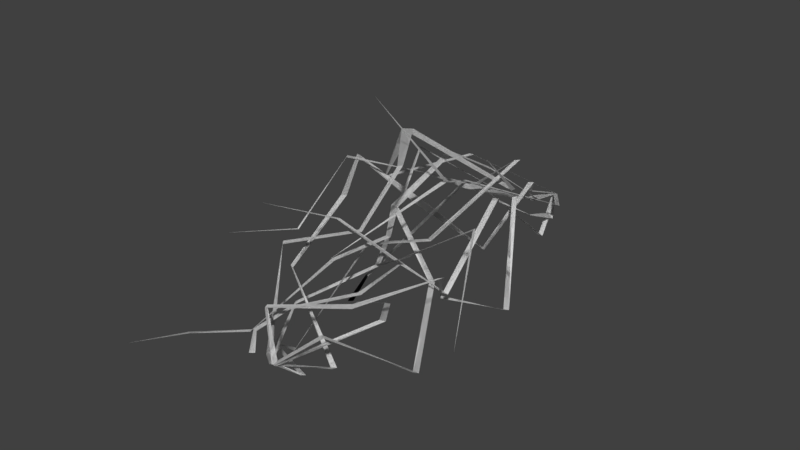 # Source: lightning_meshes.blend  (saved by Blender 2.79.0; exported with 4.5.12 LTS)
import bpy
from mathutils import Matrix  # noqa: F401  (used for matrix-valued properties, if any)

bpy.ops.wm.read_factory_settings(use_empty=True)
scene = bpy.context.scene
scene.name = 'Scene'

# ---- collections
col_collection_1 = bpy.data.collections.new('Collection 1'); scene.collection.children.link(col_collection_1)

# ---- world
world_world = bpy.data.worlds.new('World'); scene.world = world_world
world_world.color = (0.05088, 0.05088, 0.05088)
world_world.use_sun_shadow = False
world_world.sun_shadow_jitter_overblur = 0.0
world_world.cycles.sampling_method = 'MANUAL'

# ---- meshes
me_plane_001 = bpy.data.meshes.new('Plane.001')
me_plane_001.from_pydata([(-0.1, -8.0, 0.0), (0.1, -8.0, 0.0), (0.4292, -5.782, 0.3672), (0.6292, -5.782, 0.3672), (2.787, -2.716, 2.968), (2.945, -2.839, 2.968), (1.939, 0.6761, -0.3654), (2.134, 0.7226, -0.3654), (3.416, 3.586, -1.201), (3.573, 3.462, -1.201), (1.409, 6.559, -1.003), (1.558, 6.692, -1.003), (-0.1608, 7.852, 0.0), (-0.03349, 8.006, 0.0), (-1.345, 3.268, 2.18), (-1.22, 3.425, 2.18), (-3.794, 2.813, 3.919), (-3.828, 3.01, 3.919), (-5.589, 6.191, 1.86), (-0.1, -8.0, 0.0), (0.1, -8.0, 0.0), (0.4292, -5.782, 0.3672), (0.6292, -5.782, 0.3672), (2.787, -2.716, 2.968), (2.945, -2.839, 2.968), (1.939, 0.6761, -0.3654), (2.134, 0.7226, -0.3654), (3.416, 3.586, -1.201), (3.573, 3.462, -1.201), (1.409, 6.559, -1.003), (1.558, 6.692, -1.003), (-0.1608, 7.852, 0.0), (-0.03349, 8.006, 0.0), (-1.345, 3.268, 2.18), (-1.22, 3.425, 2.18), (-3.794, 2.813, 3.919), (-3.828, 3.01, 3.919), (-5.589, 6.191, 1.86)], [], [(0, 1, 3, 2), (2, 3, 5, 4), (4, 5, 7, 6), (6, 7, 9, 8), (8, 9, 11, 10), (10, 11, 13, 12), (7, 6, 14, 15), (15, 14, 16, 17), (17, 16, 18), (19, 21, 22, 20), (21, 23, 24, 22), (23, 25, 26, 24), (25, 27, 28, 26), (27, 29, 30, 28), (29, 31, 32, 30), (26, 34, 33, 25), (34, 36, 35, 33), (36, 37, 35)])
me_plane_001.use_remesh_preserve_volume = False
me_plane_001.use_remesh_preserve_attributes = False
me_plane_001.use_mirror_vertex_groups = False
me_plane_001.update()
me_plane = bpy.data.meshes.new('Plane')
me_plane.from_pydata([(-0.1, -8.0, 0.0), (0.1, -8.0, 0.0), (-0.5458, -7.023, -0.6124), (-0.3458, -7.023, -0.4148), (-1.042, -4.697, 0.5729), (-0.8468, -4.655, 0.5729), (-0.1221, -3.811, 1.185), (0.01075, -3.961, 1.185), (-1.864, -1.204, 2.845), (-1.684, -1.116, 2.845), (-2.168, 1.979, 0.5729), (-1.973, 2.022, 0.5729), (-0.7944, 2.8, 1.561), (-0.6997, 2.624, 1.561), (-0.3281, 4.245, 0.8889), (-0.1389, 4.181, 0.8889), (1.192, 6.036, 0.5729), (1.344, 5.906, 0.5729), (1.527, 7.224, 0.1975), (1.719, 7.168, 0.1975), (0.8755, 7.921, 5.718e-06), (1.028, 8.051, 5.726e-06), (1.41, 3.484, 2.817), (1.433, 3.292, 2.764), (1.505, 6.705, 4.603), (-0.1, -8.0, 0.0), (0.1, -8.0, 0.0), (-0.5458, -7.023, -0.6124), (-0.3458, -7.023, -0.4148), (-1.042, -4.697, 0.5729), (-0.8468, -4.655, 0.5729), (-0.1221, -3.811, 1.185), (0.01075, -3.961, 1.185), (-1.864, -1.204, 2.845), (-1.684, -1.116, 2.845), (-2.168, 1.979, 0.5729), (-1.973, 2.022, 0.5729), (-0.7944, 2.8, 1.561), (-0.6997, 2.624, 1.561), (-0.3281, 4.245, 0.8889), (-0.1389, 4.181, 0.8889), (1.192, 6.036, 0.5729), (1.344, 5.906, 0.5729), (1.527, 7.224, 0.1975), (1.719, 7.168, 0.1975), (0.8755, 7.921, 5.718e-06), (1.028, 8.051, 5.726e-06), (1.41, 3.484, 2.817), (1.433, 3.292, 2.764), (1.505, 6.705, 4.603)], [], [(0, 1, 3, 2), (2, 3, 5, 4), (4, 5, 7, 6), (6, 7, 9, 8), (8, 9, 11, 10), (10, 11, 13, 12), (12, 13, 15, 14), (14, 15, 17, 16), (16, 17, 19, 18), (18, 19, 21, 20), (13, 12, 22, 23), (23, 22, 24), (25, 27, 28, 26), (27, 29, 30, 28), (29, 31, 32, 30), (31, 33, 34, 32), (33, 35, 36, 34), (35, 37, 38, 36), (37, 39, 40, 38), (39, 41, 42, 40), (41, 43, 44, 42), (43, 45, 46, 44), (38, 48, 47, 37), (48, 49, 47)])
me_plane.use_remesh_preserve_volume = False
me_plane.use_remesh_preserve_attributes = False
me_plane.use_mirror_vertex_groups = False
me_plane.update()
me_plane_002 = bpy.data.meshes.new('Plane.002')
me_plane_002.from_pydata([(-0.1, -8.0, 0.0), (0.1, -8.0, 0.0), (-0.8176, -5.912, -0.8554), (-0.6176, -5.912, -0.8554), (0.7146, -3.598, 1.763), (0.8807, -3.71, 1.763), (-2.724, -1.103, 4.58), (-2.603, -0.9435, 4.58), (-1.451, 2.027, 2.353), (-1.268, 1.948, 2.353), (2.812, 4.374, -2.554), (2.908, 4.199, -2.554), (1.94, 6.01, -1.056), (2.121, 6.091, -1.028), (-0.5016, 7.086, -0.6855), (-0.4156, 7.257, -0.6267), (0.01011, 7.916, -0.0001202), (-0.1688, 8.005, -0.0001202), (0.2725, -1.158, 2.845), (0.4697, -1.125, 2.845), (1.711, 1.62, 1.07), (1.864, 0.968, 6.335), (1.571, 1.747, 1.07), (-0.1, -8.0, 0.0), (0.1, -8.0, 0.0), (-0.8176, -5.912, -0.8554), (-0.6176, -5.912, -0.8554), (0.7146, -3.598, 1.763), (0.8807, -3.71, 1.763), (-2.724, -1.103, 4.58), (-2.603, -0.9435, 4.58), (-1.451, 2.027, 2.353), (-1.268, 1.948, 2.353), (2.812, 4.374, -2.554), (2.908, 4.199, -2.554), (1.94, 6.01, -1.056), (2.121, 6.091, -1.028), (-0.5016, 7.086, -0.6855), (-0.4156, 7.257, -0.6267), (0.01011, 7.916, -0.0001202), (-0.1688, 8.005, -0.0001202), (0.2725, -1.158, 2.845), (0.4697, -1.125, 2.845), (1.711, 1.62, 1.07), (1.864, 0.968, 6.335), (1.571, 1.747, 1.07)], [], [(0, 1, 3, 2), (2, 3, 5, 4), (4, 5, 7, 6), (6, 7, 9, 8), (22, 20, 11, 10), (10, 11, 13, 12), (12, 13, 15, 14), (14, 15, 17, 16), (5, 4, 18, 19), (19, 18, 21), (8, 9, 20, 22), (23, 25, 26, 24), (25, 27, 28, 26), (27, 29, 30, 28), (29, 31, 32, 30), (45, 33, 34, 43), (33, 35, 36, 34), (35, 37, 38, 36), (37, 39, 40, 38), (28, 42, 41, 27), (42, 44, 41), (31, 45, 43, 32)])
me_plane_002.use_remesh_preserve_volume = False
me_plane_002.use_remesh_preserve_attributes = False
me_plane_002.use_mirror_vertex_groups = False
me_plane_002.update()
me_plane_003 = bpy.data.meshes.new('Plane.003')
me_plane_003.from_pydata([(-0.1, -8.0, 0.0), (0.1, -8.0, 0.0), (0.2704, -6.881, 0.0), (0.4704, -6.881, 0.0), (2.162, -4.754, 0.7315), (2.609, -5.231, 0.7315), (-0.8752, -3.537, 1.728), (-0.9516, -3.722, 1.728), (-2.646, -0.6533, -1.07), (-2.816, -0.7589, -1.07), (-0.9629, 0.8413, -0.4454), (-1.101, 0.9861, -0.4454), (-3.576, 4.38, 2.765), (-3.743, 4.28, 2.81), (-1.856, 6.339, 2.106), (-1.972, 6.491, 2.047), (1.141, 7.044, 1.258), (1.062, 7.228, 1.258), (-0.1029, 7.885, 0.0), (0.01442, 8.047, 0.0), (1.812, -1.787, 2.546), (2.01, -1.758, 2.546), (4.33, -0.225, 2.986), (4.432, -0.3971, 2.986), (5.005, 1.739, 0.5476), (5.1, 1.708, 0.5476), (6.902, 3.543, 0.497), (-0.1, -8.0, 0.0), (0.1, -8.0, 0.0), (0.2704, -6.881, 0.0), (0.4704, -6.881, 0.0), (2.162, -4.754, 0.7315), (2.609, -5.231, 0.7315), (-0.8752, -3.537, 1.728), (-0.9516, -3.722, 1.728), (-2.646, -0.6533, -1.07), (-2.816, -0.7589, -1.07), (-0.9629, 0.8413, -0.4454), (-1.101, 0.9861, -0.4454), (-3.576, 4.38, 2.765), (-3.743, 4.28, 2.81), (-1.856, 6.339, 2.106), (-1.972, 6.491, 2.047), (1.141, 7.044, 1.258), (1.062, 7.228, 1.258), (-0.1029, 7.885, 0.0), (0.01442, 8.047, 0.0), (1.812, -1.787, 2.546), (2.01, -1.758, 2.546), (4.33, -0.225, 2.986), (4.432, -0.3971, 2.986), (5.005, 1.739, 0.5476), (5.1, 1.708, 0.5476), (6.902, 3.543, 0.497)], [], [(0, 1, 3, 2), (2, 3, 5, 4), (4, 5, 7, 6), (6, 7, 9, 8), (8, 9, 11, 10), (10, 11, 13, 12), (12, 13, 15, 14), (14, 15, 17, 16), (16, 17, 19, 18), (5, 4, 20, 21), (21, 20, 22, 23), (23, 22, 24, 25), (25, 24, 26), (27, 29, 30, 28), (29, 31, 32, 30), (31, 33, 34, 32), (33, 35, 36, 34), (35, 37, 38, 36), (37, 39, 40, 38), (39, 41, 42, 40), (41, 43, 44, 42), (43, 45, 46, 44), (32, 48, 47, 31), (48, 50, 49, 47), (50, 52, 51, 49), (52, 53, 51)])
me_plane_003.use_remesh_preserve_volume = False
me_plane_003.use_remesh_preserve_attributes = False
me_plane_003.use_mirror_vertex_groups = False
me_plane_003.update()
me_plane_004 = bpy.data.meshes.new('Plane.004')
me_plane_004.from_pydata([(-0.1, -8.0, 0.0), (0.1, -8.0, 0.0), (2.535, -5.776, 1.739), (2.735, -5.776, 1.739), (4.87, -3.054, 1.011), (5.01, -3.197, 1.011), (2.849, -2.325, 3.852), (3.212, -2.073, 3.852), (0.4126, 1.21, 4.27), (0.5499, 1.351, 4.237), (0.9445, 2.745, 2.188), (1.133, 2.677, 2.191), (2.96, 4.516, 1.762), (3.093, 4.368, 1.783), (1.214, 6.898, -0.7233), (1.377, 7.013, -0.7233), (-0.04696, 7.928, 4.388e-05), (0.07993, 8.083, 4.386e-05), (-2.699, -0.9377, 3.561), (-2.744, -0.6407, 3.615), (-3.752, 2.317, 6.037), (-0.1, -8.0, 0.0), (0.1, -8.0, 0.0), (2.535, -5.776, 1.739), (2.735, -5.776, 1.739), (4.87, -3.054, 1.011), (5.01, -3.197, 1.011), (2.849, -2.325, 3.852), (3.212, -2.073, 3.852), (0.4126, 1.21, 4.27), (0.5499, 1.351, 4.237), (0.9445, 2.745, 2.188), (1.133, 2.677, 2.191), (2.96, 4.516, 1.762), (3.093, 4.368, 1.783), (1.214, 6.898, -0.7233), (1.377, 7.013, -0.7233), (-0.04696, 7.928, 4.388e-05), (0.07993, 8.083, 4.386e-05), (-2.699, -0.9377, 3.561), (-2.744, -0.6407, 3.615), (-3.752, 2.317, 6.037)], [], [(0, 1, 3, 2), (2, 3, 5, 4), (4, 5, 7, 6), (6, 7, 9, 8), (8, 9, 11, 10), (10, 11, 13, 12), (12, 13, 15, 14), (14, 15, 17, 16), (7, 6, 18, 19), (19, 18, 20), (21, 23, 24, 22), (23, 25, 26, 24), (25, 27, 28, 26), (27, 29, 30, 28), (29, 31, 32, 30), (31, 33, 34, 32), (33, 35, 36, 34), (35, 37, 38, 36), (28, 40, 39, 27), (40, 41, 39)])
me_plane_004.use_remesh_preserve_volume = False
me_plane_004.use_remesh_preserve_attributes = False
me_plane_004.use_mirror_vertex_groups = False
me_plane_004.update()
me_plane_005 = bpy.data.meshes.new('Plane.005')
me_plane_005.from_pydata([(-0.1, -8.0, 0.0), (0.1, -8.0, 0.0), (0.1305, -6.467, 0.5928), (0.3305, -6.467, 0.5928), (-0.9198, -4.884, 1.866), (-0.7522, -4.775, 1.866), (0.1191, -3.291, -0.7177), (0.283, -3.406, -0.7177), (2.857, -2.42, 0.757), (2.977, -2.893, 0.757), (4.14, -0.7392, 2.852), (4.46, -0.9858, 2.852), (2.241, 2.045, 2.91), (2.408, 2.156, 2.91), (3.022, 4.032, 0.6228), (3.207, 3.955, 0.6228), (-0.4517, 5.616, -1.199), (-0.3643, 5.795, -1.199), (-0.1281, 8.043, -4.673e-05), (0.0693, 8.011, -4.673e-05), (-0.1, -8.0, 0.0), (0.1, -8.0, 0.0), (0.1305, -6.467, 0.5928), (0.3305, -6.467, 0.5928), (-0.9198, -4.884, 1.866), (-0.7522, -4.775, 1.866), (0.1191, -3.291, -0.7177), (0.283, -3.406, -0.7177), (2.857, -2.42, 0.757), (2.977, -2.893, 0.757), (4.14, -0.7392, 2.852), (4.46, -0.9858, 2.852), (2.241, 2.045, 2.91), (2.408, 2.156, 2.91), (3.022, 4.032, 0.6228), (3.207, 3.955, 0.6228), (-0.4517, 5.616, -1.199), (-0.3643, 5.795, -1.199), (-0.1281, 8.043, -4.673e-05), (0.0693, 8.011, -4.673e-05)], [], [(0, 1, 3, 2), (2, 3, 5, 4), (4, 5, 7, 6), (6, 7, 9, 8), (8, 9, 11, 10), (10, 11, 13, 12), (12, 13, 15, 14), (14, 15, 17, 16), (16, 17, 19, 18), (20, 22, 23, 21), (22, 24, 25, 23), (24, 26, 27, 25), (26, 28, 29, 27), (28, 30, 31, 29), (30, 32, 33, 31), (32, 34, 35, 33), (34, 36, 37, 35), (36, 38, 39, 37)])
me_plane_005.use_remesh_preserve_volume = False
me_plane_005.use_remesh_preserve_attributes = False
me_plane_005.use_mirror_vertex_groups = False
me_plane_005.update()
me_plane_006 = bpy.data.meshes.new('Plane.006')
me_plane_006.from_pydata([(-0.1, -8.0, 0.0), (0.1, -8.0, 0.0), (-0.3305, -6.253, 0.4617), (-0.1305, -6.253, 0.4617), (0.7167, -4.432, 2.08), (0.8869, -4.534, 2.107), (0.9084, -2.185, 3.46), (1.138, -2.268, 3.481), (2.257, -0.7371, 1.396), (2.576, -0.7201, 1.388), (-1.211, 1.462, 0.4617), (-1.063, 1.596, 0.4617), (-3.114, 4.668, -0.7391), (-2.937, 4.762, -0.7391), (-1.51, 7.277, 1.202), (-1.341, 7.17, 1.202), (-0.08812, 8.051, 2.861e-05), (0.02601, 7.887, 2.861e-05), (0.6079, 1.648, 1.664), (0.8077, 1.658, 1.664), (1.527, 3.515, 1.202), (1.706, 3.426, 1.202), (4.445, 4.951, -2.139), (4.509, 4.797, -2.139), (4.86, 7.295, -1.217), (4.958, 7.255, -1.217), (4.414, 10.16, 2.861e-05), (-0.1, -8.0, 0.0), (0.1, -8.0, 0.0), (-0.3305, -6.253, 0.4617), (-0.1305, -6.253, 0.4617), (0.7167, -4.432, 2.08), (0.8869, -4.534, 2.107), (0.9084, -2.185, 3.46), (1.138, -2.268, 3.481), (2.257, -0.7371, 1.396), (2.576, -0.7201, 1.388), (-1.211, 1.462, 0.4617), (-1.063, 1.596, 0.4617), (-3.114, 4.668, -0.7391), (-2.937, 4.762, -0.7391), (-1.51, 7.277, 1.202), (-1.341, 7.17, 1.202), (-0.08812, 8.051, 2.861e-05), (0.02601, 7.887, 2.861e-05), (0.6079, 1.648, 1.664), (0.8077, 1.658, 1.664), (1.527, 3.515, 1.202), (1.706, 3.426, 1.202), (4.445, 4.951, -2.139), (4.509, 4.797, -2.139), (4.86, 7.295, -1.217), (4.958, 7.255, -1.217), (4.414, 10.16, 2.861e-05)], [], [(0, 1, 3, 2), (2, 3, 5, 4), (4, 5, 7, 6), (6, 7, 9, 8), (8, 9, 11, 10), (10, 11, 13, 12), (12, 13, 15, 14), (14, 15, 17, 16), (9, 8, 18, 19), (19, 18, 20, 21), (21, 20, 22, 23), (23, 22, 24, 25), (25, 24, 26), (27, 29, 30, 28), (29, 31, 32, 30), (31, 33, 34, 32), (33, 35, 36, 34), (35, 37, 38, 36), (37, 39, 40, 38), (39, 41, 42, 40), (41, 43, 44, 42), (36, 46, 45, 35), (46, 48, 47, 45), (48, 50, 49, 47), (50, 52, 51, 49), (52, 53, 51)])
me_plane_006.use_remesh_preserve_volume = False
me_plane_006.use_remesh_preserve_attributes = False
me_plane_006.use_mirror_vertex_groups = False
me_plane_006.update()
me_plane_007 = bpy.data.meshes.new('Plane.007')
me_plane_007.from_pydata([(-0.1, -8.0, 0.0), (0.1, -8.0, 0.0), (-1.396, -6.072, 0.5877), (-1.196, -6.072, 0.5877), (1.233, -3.588, 1.71), (1.397, -3.704, 1.71), (2.464, 0.7795, -0.9671), (2.631, 0.669, -0.9671), (1.682, 2.464, -0.9671), (1.866, 2.544, -0.9671), (-0.8037, 3.334, 0.3143), (-0.6766, 3.477, 0.3718), (-2.157, 5.147, 1.043), (-1.992, 5.253, 1.085), (-0.1779, 8.013, 1.919e-06), (-0.02013, 7.89, 1.896e-06), (-0.2964, -0.282, 3.32), (-0.1137, -0.2004, 3.32), (1.079, 4.215, 1.71), (-0.1, -8.0, 0.0), (0.1, -8.0, 0.0), (-1.396, -6.072, 0.5877), (-1.196, -6.072, 0.5877), (1.233, -3.588, 1.71), (1.397, -3.704, 1.71), (2.464, 0.7795, -0.9671), (2.631, 0.669, -0.9671), (1.682, 2.464, -0.9671), (1.866, 2.544, -0.9671), (-0.8037, 3.334, 0.3143), (-0.6766, 3.477, 0.3718), (-2.157, 5.147, 1.043), (-1.992, 5.253, 1.085), (-0.1779, 8.013, 1.919e-06), (-0.02013, 7.89, 1.896e-06), (-0.2964, -0.282, 3.32), (-0.1137, -0.2004, 3.32), (1.079, 4.215, 1.71)], [], [(0, 1, 3, 2), (2, 3, 5, 4), (4, 5, 7, 6), (6, 7, 9, 8), (8, 9, 11, 10), (10, 11, 13, 12), (12, 13, 15, 14), (5, 4, 16, 17), (17, 16, 18), (19, 21, 22, 20), (21, 23, 24, 22), (23, 25, 26, 24), (25, 27, 28, 26), (27, 29, 30, 28), (29, 31, 32, 30), (31, 33, 34, 32), (24, 36, 35, 23), (36, 37, 35)])
me_plane_007.use_remesh_preserve_volume = False
me_plane_007.use_remesh_preserve_attributes = False
me_plane_007.use_mirror_vertex_groups = False
me_plane_007.update()

# ---- objects
ob_plane_001 = bpy.data.objects.new('Plane.001', me_plane_001)
ob_plane = bpy.data.objects.new('Plane', me_plane)
ob_plane_002 = bpy.data.objects.new('Plane.002', me_plane_002)
ob_plane_003 = bpy.data.objects.new('Plane.003', me_plane_003)
ob_plane_004 = bpy.data.objects.new('Plane.004', me_plane_004)
ob_plane_005 = bpy.data.objects.new('Plane.005', me_plane_005)
ob_plane_006 = bpy.data.objects.new('Plane.006', me_plane_006)
ob_plane_007 = bpy.data.objects.new('Plane.007', me_plane_007)

# ---- transforms, parenting, visibility, modifiers, constraints
ob_plane_001.location = (0.0, 0.0, 0.0)
ob_plane_001.rotation_euler = (0.0, -0.0, -3.142)
ob_plane_001.lineart.crease_threshold = 0.0
ob_plane.location = (0.0, 0.0, 0.0)
ob_plane.rotation_euler = (0.0, -0.0, -3.142)
ob_plane.lineart.crease_threshold = 0.0
ob_plane_002.location = (0.0, 0.0, 0.0)
ob_plane_002.rotation_euler = (0.0, -0.0, -3.142)
ob_plane_002.lineart.crease_threshold = 0.0
ob_plane_003.location = (0.0, 0.0, 0.0)
ob_plane_003.rotation_euler = (0.0, -0.0, -3.142)
ob_plane_003.lineart.crease_threshold = 0.0
ob_plane_004.location = (0.0, 0.0, 0.0)
ob_plane_004.rotation_euler = (0.0, -0.0, -3.142)
ob_plane_004.lineart.crease_threshold = 0.0
ob_plane_005.location = (0.0, 0.0, 0.0)
ob_plane_005.rotation_euler = (0.0, -0.0, -3.142)
ob_plane_005.lineart.crease_threshold = 0.0
ob_plane_006.location = (0.0, 0.0, 0.0)
ob_plane_006.rotation_euler = (0.0, -0.0, -3.142)
ob_plane_006.lineart.crease_threshold = 0.0
ob_plane_007.location = (0.0, 0.0, 0.0)
ob_plane_007.rotation_euler = (0.0, -0.0, -3.142)
ob_plane_007.lineart.crease_threshold = 0.0

# ---- collection membership
col_collection_1.objects.link(ob_plane_001)
col_collection_1.objects.link(ob_plane)
col_collection_1.objects.link(ob_plane_002)
col_collection_1.objects.link(ob_plane_003)
col_collection_1.objects.link(ob_plane_004)
col_collection_1.objects.link(ob_plane_005)
col_collection_1.objects.link(ob_plane_006)
col_collection_1.objects.link(ob_plane_007)

# ---- scene / render settings (as saved in the file)
scene.frame_start = 1; scene.frame_end = 250; scene.frame_set(1)
scene.render.engine = 'BLENDER_EEVEE_NEXT'
scene.render.resolution_percentage = 50
scene.render.dither_intensity = 0.0
scene.cycles.use_denoising = False
scene.cycles.samples = 128
scene.cycles.sampling_pattern = 'TABULATED_SOBOL'
scene.cycles.use_adaptive_sampling = False
scene.cycles.use_light_tree = False
scene.cycles.blur_glossy = 0.0
scene.cycles.sample_clamp_indirect = 0.0
scene.view_settings.view_transform = 'Standard'
bpy.context.view_layer.update()

# ---- added for rendering (the .blend has no active camera and no usable light): camera, sun
cam_auto = bpy.data.cameras.new('AutoCamera')
cam_auto.lens = 50.0
cam_auto.sensor_width = 36.0
cam_auto.clip_end = 1000.0
ob_auto_camera = bpy.data.objects.new('AutoCamera', cam_auto)
scene.collection.objects.link(ob_auto_camera)
ob_auto_camera.location = (21.3334, -27.469, 19.4826)
ob_auto_camera.rotation_euler = (1.09748, -7.21219e-08, 0.694738)
scene.camera = ob_auto_camera
light_auto_sun = bpy.data.lights.new('AutoSun', 'SUN')
light_auto_sun.energy = 3.0
light_auto_sun.angle = 0.0523599
ob_auto_sun = bpy.data.objects.new('AutoSun', light_auto_sun)
scene.collection.objects.link(ob_auto_sun)
ob_auto_sun.rotation_euler = (0.872665, 0.174533, 0.523599)
bpy.context.view_layer.update()
